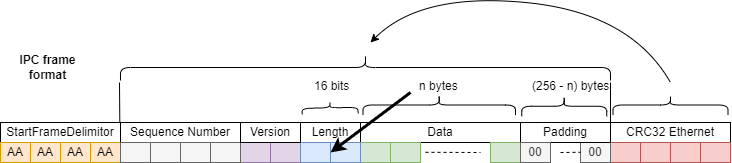

The diagram above was exported from draw.io. Its source (the exported page's mxGraphModel, read from the mxfile embedded in the PNG):
<mxGraphModel dx="918" dy="538" grid="1" gridSize="10" guides="1" tooltips="1" connect="1" arrows="1" fold="1" page="1" pageScale="1" pageWidth="827" pageHeight="1169" math="0" shadow="0">
  <root>
    <mxCell id="0" />
    <mxCell id="1" parent="0" />
    <mxCell id="2" value="StartFrameDelimitor" style="rounded=0;whiteSpace=wrap;html=1;" vertex="1" parent="1">
      <mxGeometry x="10" y="190" width="120" height="20" as="geometry" />
    </mxCell>
    <mxCell id="3" value="Length" style="rounded=0;whiteSpace=wrap;html=1;" vertex="1" parent="1">
      <mxGeometry x="310" y="190" width="60" height="20" as="geometry" />
    </mxCell>
    <mxCell id="4" value="Data" style="rounded=0;whiteSpace=wrap;html=1;" vertex="1" parent="1">
      <mxGeometry x="370" y="190" width="160" height="20" as="geometry" />
    </mxCell>
    <mxCell id="5" value="CRC32 Ethernet" style="rounded=0;whiteSpace=wrap;html=1;" vertex="1" parent="1">
      <mxGeometry x="620" y="190" width="120" height="20" as="geometry" />
    </mxCell>
    <mxCell id="6" value="AA" style="rounded=0;whiteSpace=wrap;html=1;fillColor=#ffe6cc;strokeColor=#d79b00;" vertex="1" parent="1">
      <mxGeometry x="10" y="210" width="30" height="20" as="geometry" />
    </mxCell>
    <mxCell id="7" value="AA" style="rounded=0;whiteSpace=wrap;html=1;fillColor=#ffe6cc;strokeColor=#d79b00;" vertex="1" parent="1">
      <mxGeometry x="40" y="210" width="30" height="20" as="geometry" />
    </mxCell>
    <mxCell id="8" value="AA" style="rounded=0;whiteSpace=wrap;html=1;fillColor=#ffe6cc;strokeColor=#d79b00;" vertex="1" parent="1">
      <mxGeometry x="70" y="210" width="30" height="20" as="geometry" />
    </mxCell>
    <mxCell id="9" value="AA" style="rounded=0;whiteSpace=wrap;html=1;fillColor=#ffe6cc;strokeColor=#d79b00;" vertex="1" parent="1">
      <mxGeometry x="100" y="210" width="30" height="20" as="geometry" />
    </mxCell>
    <mxCell id="10" value="" style="rounded=0;whiteSpace=wrap;html=1;fillColor=#e1d5e7;strokeColor=#9673a6;" vertex="1" parent="1">
      <mxGeometry x="250" y="210" width="30" height="20" as="geometry" />
    </mxCell>
    <mxCell id="11" value="" style="rounded=0;whiteSpace=wrap;html=1;fillColor=#e1d5e7;strokeColor=#9673a6;" vertex="1" parent="1">
      <mxGeometry x="280" y="210" width="30" height="20" as="geometry" />
    </mxCell>
    <mxCell id="12" value="" style="rounded=0;whiteSpace=wrap;html=1;fillColor=#d5e8d4;strokeColor=#82b366;" vertex="1" parent="1">
      <mxGeometry x="370" y="210" width="30" height="20" as="geometry" />
    </mxCell>
    <mxCell id="13" value="" style="rounded=0;whiteSpace=wrap;html=1;fillColor=#d5e8d4;strokeColor=#82b366;" vertex="1" parent="1">
      <mxGeometry x="400" y="210" width="30" height="20" as="geometry" />
    </mxCell>
    <mxCell id="14" value="" style="rounded=0;whiteSpace=wrap;html=1;fillColor=#d5e8d4;strokeColor=#82b366;" vertex="1" parent="1">
      <mxGeometry x="500" y="210" width="30" height="20" as="geometry" />
    </mxCell>
    <mxCell id="15" value="" style="rounded=0;whiteSpace=wrap;html=1;fillColor=#f8cecc;strokeColor=#b85450;" vertex="1" parent="1">
      <mxGeometry x="620" y="210" width="30" height="20" as="geometry" />
    </mxCell>
    <mxCell id="16" value="" style="rounded=0;whiteSpace=wrap;html=1;fillColor=#f8cecc;strokeColor=#b85450;" vertex="1" parent="1">
      <mxGeometry x="710" y="210" width="30" height="20" as="geometry" />
    </mxCell>
    <mxCell id="17" value="" style="rounded=0;whiteSpace=wrap;html=1;fillColor=#f8cecc;strokeColor=#b85450;" vertex="1" parent="1">
      <mxGeometry x="650" y="210" width="30" height="20" as="geometry" />
    </mxCell>
    <mxCell id="18" value="" style="rounded=0;whiteSpace=wrap;html=1;fillColor=#f8cecc;strokeColor=#b85450;" vertex="1" parent="1">
      <mxGeometry x="680" y="210" width="30" height="20" as="geometry" />
    </mxCell>
    <mxCell id="19" value="" style="endArrow=none;dashed=1;html=1;rounded=0;" edge="1" parent="1">
      <mxGeometry width="50" height="50" relative="1" as="geometry">
        <mxPoint x="435" y="219.79999999999995" as="sourcePoint" />
        <mxPoint x="490" y="220" as="targetPoint" />
      </mxGeometry>
    </mxCell>
    <mxCell id="20" value="" style="shape=curlyBracket;whiteSpace=wrap;html=1;rounded=1;flipH=1;rotation=-90;verticalAlign=middle;horizontal=0;size=0.5;" vertex="1" parent="1">
      <mxGeometry x="438.75" y="96.25" width="20" height="152.5" as="geometry" />
    </mxCell>
    <mxCell id="21" value="&lt;span style=&quot;color: rgb(0, 0, 0); font-family: helvetica; font-size: 12px; font-style: normal; font-weight: 400; letter-spacing: normal; text-align: center; text-indent: 0px; text-transform: none; word-spacing: 0px; background-color: rgb(255, 255, 255); display: inline; float: none;&quot;&gt;n bytes&lt;/span&gt;" style="text;whiteSpace=wrap;html=1;" vertex="1" parent="1">
      <mxGeometry x="427" y="140" width="60" height="30" as="geometry" />
    </mxCell>
    <mxCell id="22" value="" style="shape=curlyBracket;whiteSpace=wrap;html=1;rounded=1;flipH=1;rotation=-90;verticalAlign=middle;horizontal=0;size=0.5;" vertex="1" parent="1">
      <mxGeometry x="361.99" y="-110" width="26" height="490" as="geometry" />
    </mxCell>
    <mxCell id="23" value="" style="curved=1;endArrow=classic;html=1;rounded=0;" edge="1" parent="1">
      <mxGeometry width="50" height="50" relative="1" as="geometry">
        <mxPoint x="680" y="150" as="sourcePoint" />
        <mxPoint x="380" y="110" as="targetPoint" />
        <Array as="points">
          <mxPoint x="640" y="80" />
          <mxPoint x="430" y="60" />
        </Array>
      </mxGeometry>
    </mxCell>
    <mxCell id="24" value="" style="shape=curlyBracket;whiteSpace=wrap;html=1;rounded=1;flipH=1;rotation=-90;verticalAlign=middle;horizontal=0;size=0.5;" vertex="1" parent="1">
      <mxGeometry x="670" y="115" width="20" height="115" as="geometry" />
    </mxCell>
    <mxCell id="25" value="" style="endArrow=none;html=1;rounded=0;" edge="1" parent="1">
      <mxGeometry width="50" height="50" relative="1" as="geometry">
        <mxPoint x="129.30999999999995" y="190" as="sourcePoint" />
        <mxPoint x="129" y="150" as="targetPoint" />
      </mxGeometry>
    </mxCell>
    <mxCell id="26" value="" style="endArrow=none;html=1;rounded=0;" edge="1" parent="1">
      <mxGeometry width="50" height="50" relative="1" as="geometry">
        <mxPoint x="620" y="190.0000000000001" as="sourcePoint" />
        <mxPoint x="620" y="150" as="targetPoint" />
      </mxGeometry>
    </mxCell>
    <mxCell id="27" value="" style="shape=curlyBracket;whiteSpace=wrap;html=1;rounded=1;flipH=1;rotation=-91;verticalAlign=middle;horizontal=0;size=0.5;" vertex="1" parent="1">
      <mxGeometry x="333.44" y="147.34" width="12.24" height="56.01" as="geometry" />
    </mxCell>
    <mxCell id="28" value="&lt;span style=&quot;color: rgb(0 , 0 , 0) ; font-family: &amp;quot;helvetica&amp;quot; ; font-size: 12px ; font-style: normal ; font-weight: 400 ; letter-spacing: normal ; text-align: center ; text-indent: 0px ; text-transform: none ; word-spacing: 0px ; background-color: rgb(255 , 255 , 255) ; display: inline ; float: none&quot;&gt;16 bits&lt;/span&gt;" style="text;whiteSpace=wrap;html=1;" vertex="1" parent="1">
      <mxGeometry x="321.99" y="140" width="40" height="30" as="geometry" />
    </mxCell>
    <mxCell id="29" value="Sequence Number" style="rounded=0;whiteSpace=wrap;html=1;" vertex="1" parent="1">
      <mxGeometry x="130" y="190" width="120" height="20" as="geometry" />
    </mxCell>
    <mxCell id="30" value="" style="rounded=0;whiteSpace=wrap;html=1;fillColor=#f5f5f5;strokeColor=#666666;fontColor=#333333;" vertex="1" parent="1">
      <mxGeometry x="130" y="210" width="30" height="20" as="geometry" />
    </mxCell>
    <mxCell id="31" value="" style="rounded=0;whiteSpace=wrap;html=1;fillColor=#f5f5f5;strokeColor=#666666;fontColor=#333333;" vertex="1" parent="1">
      <mxGeometry x="160" y="210" width="30" height="20" as="geometry" />
    </mxCell>
    <mxCell id="32" value="" style="rounded=0;whiteSpace=wrap;html=1;fillColor=#f5f5f5;strokeColor=#666666;fontColor=#333333;" vertex="1" parent="1">
      <mxGeometry x="190" y="210" width="30" height="20" as="geometry" />
    </mxCell>
    <mxCell id="33" value="" style="rounded=0;whiteSpace=wrap;html=1;fillColor=#f5f5f5;strokeColor=#666666;fontColor=#333333;" vertex="1" parent="1">
      <mxGeometry x="220" y="210" width="30" height="20" as="geometry" />
    </mxCell>
    <mxCell id="34" value="00" style="rounded=0;whiteSpace=wrap;html=1;fillColor=#f5f5f5;strokeColor=#666666;fontColor=#333333;align=center;" vertex="1" parent="1">
      <mxGeometry x="590" y="210" width="30" height="20" as="geometry" />
    </mxCell>
    <mxCell id="35" value="Padding" style="rounded=0;whiteSpace=wrap;html=1;" vertex="1" parent="1">
      <mxGeometry x="530" y="190" width="90" height="20" as="geometry" />
    </mxCell>
    <mxCell id="36" value="00" style="rounded=0;whiteSpace=wrap;html=1;fillColor=#f5f5f5;strokeColor=#666666;fontColor=#333333;align=center;" vertex="1" parent="1">
      <mxGeometry x="530" y="210" width="30" height="20" as="geometry" />
    </mxCell>
    <mxCell id="37" value="" style="endArrow=none;dashed=1;html=1;rounded=0;" edge="1" parent="1">
      <mxGeometry width="50" height="50" relative="1" as="geometry">
        <mxPoint x="570" y="220" as="sourcePoint" />
        <mxPoint x="590" y="219.77999999999997" as="targetPoint" />
      </mxGeometry>
    </mxCell>
    <mxCell id="38" value="" style="shape=curlyBracket;whiteSpace=wrap;html=1;rounded=1;flipH=1;rotation=-90;verticalAlign=middle;horizontal=0;size=0.5;" vertex="1" parent="1">
      <mxGeometry x="563.75" y="131.25" width="20" height="85" as="geometry" />
    </mxCell>
    <mxCell id="39" value="&lt;span style=&quot;color: rgb(0 , 0 , 0) ; font-family: &amp;#34;helvetica&amp;#34; ; font-size: 12px ; font-style: normal ; font-weight: 400 ; letter-spacing: normal ; text-align: center ; text-indent: 0px ; text-transform: none ; word-spacing: 0px ; background-color: rgb(255 , 255 , 255) ; display: inline ; float: none&quot;&gt;(256 - n) bytes&lt;/span&gt;" style="text;whiteSpace=wrap;html=1;" vertex="1" parent="1">
      <mxGeometry x="540" y="140" width="80" height="30" as="geometry" />
    </mxCell>
    <mxCell id="40" value="IPC frame format" style="text;html=1;strokeColor=none;fillColor=none;align=center;verticalAlign=middle;whiteSpace=wrap;rounded=0;fontStyle=1" vertex="1" parent="1">
      <mxGeometry x="10" y="120" width="95" height="30" as="geometry" />
    </mxCell>
    <mxCell id="41" value="" style="rounded=0;whiteSpace=wrap;html=1;fillColor=#dae8fc;strokeColor=#6c8ebf;" vertex="1" parent="1">
      <mxGeometry x="310" y="210" width="30" height="20" as="geometry" />
    </mxCell>
    <mxCell id="42" value="" style="rounded=0;whiteSpace=wrap;html=1;fillColor=#dae8fc;strokeColor=#6c8ebf;" vertex="1" parent="1">
      <mxGeometry x="340" y="210" width="30" height="20" as="geometry" />
    </mxCell>
    <mxCell id="43" value="Version" style="rounded=0;whiteSpace=wrap;html=1;" vertex="1" parent="1">
      <mxGeometry x="250" y="190" width="60" height="20" as="geometry" />
    </mxCell>
    <mxCell id="44" value="" style="endArrow=classic;html=1;rounded=0;spacing=2;strokeWidth=3;" edge="1" parent="1">
      <mxGeometry width="50" height="50" relative="1" as="geometry">
        <mxPoint x="420" y="160" as="sourcePoint" />
        <mxPoint x="340" y="220" as="targetPoint" />
      </mxGeometry>
    </mxCell>
  </root>
</mxGraphModel>